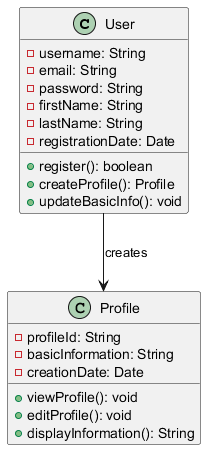

The diagram above was rendered by PlantUML. Its source (embedded in the PNG):
@startuml
class User {
    - username: String
    - email: String
    - password: String
    - firstName: String
    - lastName: String
    - registrationDate: Date
    + register(): boolean
    + createProfile(): Profile
    + updateBasicInfo(): void
}

class Profile {
    - profileId: String
    - basicInformation: String
    - creationDate: Date
    + viewProfile(): void
    + editProfile(): void
    + displayInformation(): String
}

User --> Profile : creates
@enduml